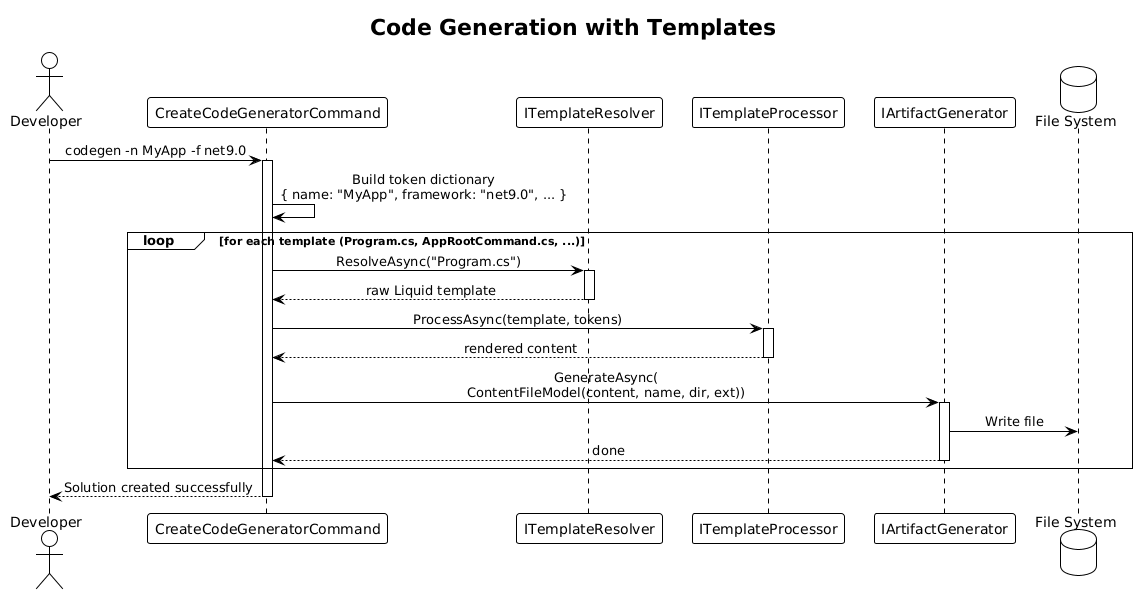

The diagram above was rendered by PlantUML. Its source (embedded in the PNG):
@startuml
!theme plain
skinparam sequenceMessageAlign center

title Code Generation with Templates

actor Developer as dev
participant "CreateCodeGeneratorCommand" as cmd
participant "ITemplateResolver" as resolver
participant "ITemplateProcessor" as processor
participant "IArtifactGenerator" as artgen
database "File System" as fs

dev -> cmd : codegen -n MyApp -f net9.0
activate cmd

cmd -> cmd : Build token dictionary\n{ name: "MyApp", framework: "net9.0", ... }

loop for each template (Program.cs, AppRootCommand.cs, ...)
    cmd -> resolver : ResolveAsync("Program.cs")
    activate resolver
    resolver --> cmd : raw Liquid template
    deactivate resolver

    cmd -> processor : ProcessAsync(template, tokens)
    activate processor
    processor --> cmd : rendered content
    deactivate processor

    cmd -> artgen : GenerateAsync(\nContentFileModel(content, name, dir, ext))
    activate artgen
    artgen -> fs : Write file
    artgen --> cmd : done
    deactivate artgen
end

cmd --> dev : Solution created successfully
deactivate cmd
@enduml